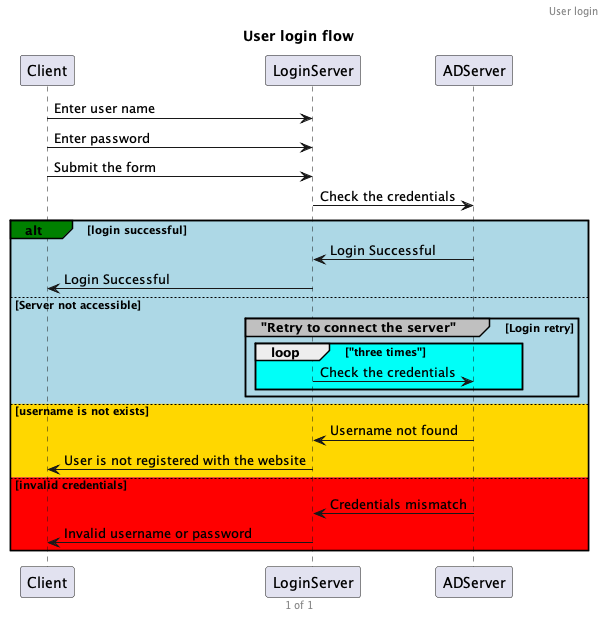

The diagram above was rendered by PlantUML. Its source (embedded in the PNG):
@startuml

title "User login flow"
header "User login"
footer %page% of %lastpage%

Client -> LoginServer: Enter user name
Client -> LoginServer: Enter password
Client -> LoginServer: Submit the form 
LoginServer -> ADServer: Check the credentials

alt#green #lightblue login successful
	ADServer -> LoginServer: Login Successful
	LoginServer -> Client: Login Successful

else Server not accessible

	group#silver "Retry to connect the server" [Login retry]
		loop #00FFF8 "three times"
			LoginServer -> ADServer: Check the credentials
		end
	end

else #gold username is not exists
	ADServer -> LoginServer: Username not found
	LoginServer -> Client: User is not registered with the website

else #red invalid credentials
	ADServer -> LoginServer: Credentials mismatch
	LoginServer -> Client: Invalid username or password

end

@enduml